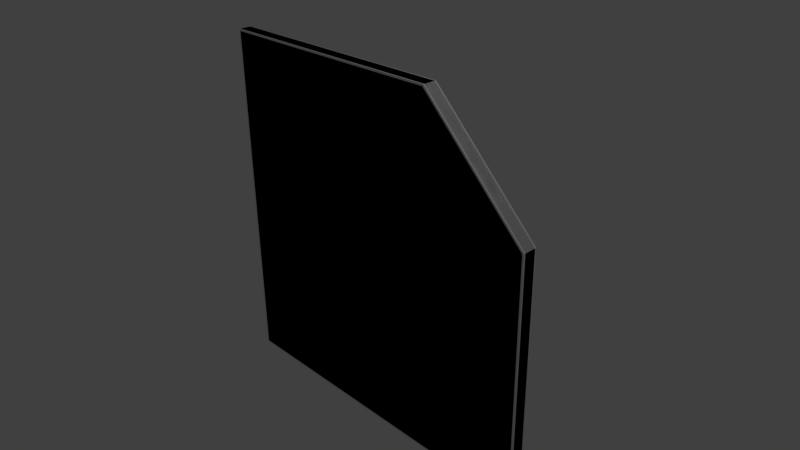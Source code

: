 # Source: w_D_5x5_Nc.blend  (saved by Blender 2.69.0; exported with 4.5.12 LTS)
import bpy
from mathutils import Matrix  # noqa: F401  (used for matrix-valued properties, if any)

bpy.ops.wm.read_factory_settings(use_empty=True)
scene = bpy.context.scene
scene.name = 'Scene'

# ---- collections
col_collection_1 = bpy.data.collections.new('Collection 1'); scene.collection.children.link(col_collection_1)

# ---- materials (node trees are filled in below, after node groups)
mat_material = bpy.data.materials.new('Material')
mat_material.alpha_threshold = 0.0
mat_material.use_transparent_shadow = False
mat_material.roughness = 0.5
mat_material.line_color = (0.0, 0.0, 0.0, 1.0)
mat_material_001 = bpy.data.materials.new('Material.001')
mat_material_001.alpha_threshold = 0.0
mat_material_001.use_transparent_shadow = False
mat_material_001.roughness = 0.5
mat_material_001.line_color = (0.0, 0.0, 0.0, 1.0)

# ---- material node trees

# ---- world
world_world = bpy.data.worlds.new('World'); scene.world = world_world
world_world.color = (0.05088, 0.05088, 0.05088)
world_world.use_sun_shadow = False
world_world.sun_shadow_jitter_overblur = 0.0
world_world.cycles.sampling_method = 'MANUAL'
world_world.cycles.sample_map_resolution = 256

# ---- cameras
cam_camera = bpy.data.cameras.new('Camera')
cam_camera.clip_end = 100.0
cam_camera.lens = 35.0
cam_camera.sensor_width = 32.0
cam_camera.sensor_height = 18.0
cam_camera.ortho_scale = 7.314
cam_camera.dof.focus_distance = 0.0
cam_camera.dof.aperture_fstop = 128.0

# ---- lights
light_lamp = bpy.data.lights.new('Lamp', 'POINT')
light_lamp.transmission_factor = 0.0
light_lamp.cutoff_distance = 30.0
light_lamp.energy = 100.0
light_lamp.shadow_buffer_clip_start = 1.001
light_lamp.shadow_soft_size = 0.1
light_lamp.shadow_maximum_resolution = 0.006
light_lamp.use_absolute_resolution = True
light_lamp.cycles.use_multiple_importance_sampling = False

# ---- meshes
me_cube = bpy.data.meshes.new('Cube')
me_cube.from_pydata([(2.5, -0.08, -2.5), (-2.5, -0.08, 2.5), (-2.5, -0.08, -2.5), (2.475, -0.1, -2.475), (-2.475, -0.1, 2.475), (-2.475, -0.1, -2.475), (-2.5, -0.08, 1.0), (1.0, -0.08, 2.5), (1.0, -0.08, -2.5), (0.9875, -0.1, 2.475), (0.9875, -0.1, -2.475), (-2.475, -0.1, 0.9875), (0.9875, -0.1, 0.9875), (2.5, -0.08, 1.0), (2.475, -0.1, 0.9875), (2.5, 0.08, -2.5), (-2.5, 0.08, 2.5), (-2.5, 0.08, -2.5), (2.475, 0.1, -2.475), (-2.475, 0.1, 2.475), (-2.475, 0.1, -2.475), (-2.5, 0.08, 1.0), (1.0, 0.08, 2.5), (1.0, 0.08, -2.5), (0.9875, 0.1, 2.475), (0.9875, 0.1, -2.475), (-2.475, 0.1, 0.9875), (0.9875, 0.1, 0.9875), (2.5, 0.08, 1.0), (2.475, 0.1, 0.9875)], [], [(6, 21, 17, 2), (7, 22, 16, 1), (2, 8, 10, 5), (8, 0, 3, 10), (11, 12, 9, 4), (22, 7, 13, 28), (9, 12, 14), (7, 1, 4, 9), (2, 17, 23, 8), (10, 3, 14, 12), (0, 13, 14, 3), (9, 14, 13, 7), (5, 10, 12, 11), (1, 6, 11, 4), (1, 16, 21, 6), (6, 2, 5, 11), (0, 15, 28, 13), (17, 20, 25, 23), (23, 25, 18, 15), (26, 19, 24, 27), (24, 29, 27), (22, 24, 19, 16), (25, 27, 29, 18), (15, 18, 29, 28), (24, 22, 28, 29), (20, 26, 27, 25), (16, 19, 26, 21), (21, 26, 20, 17), (8, 23, 15, 0)])
_uv = me_cube.uv_layers.new(name='UVMap.001')
_uv.uv.foreach_set('vector', [0.3475, 0.5344, 0.3475, 0.55, 0.006265, 0.55, 0.006265, 0.5344, 0.2476, 0.5063, 0.2476, 0.5219, 0.006265, 0.5219, 0.006265, 0.5063, 0.4937, 0.4937, 0.1525, 0.4937, 0.1537, 0.4913, 0.4913, 0.4913, 0.1525, 0.4937, 0.006265, 0.4937, 0.008703, 0.4913, 0.1537, 0.4913, 0.4913, 0.1537, 0.1537, 0.1537, 0.1537, 0.008703, 0.4913, 0.008703, 0.2476, 0.5219, 0.2476, 0.5063, 0.4544, 0.5063, 0.4544, 0.5219, 0.1537, 0.008703, 0.1537, 0.1537, 0.008703, 0.1537, 0.1525, 0.006265, 0.4937, 0.006265, 0.4913, 0.008703, 0.1537, 0.008703, 0.006265, 0.5781, 0.006265, 0.5625, 0.3475, 0.5625, 0.3475, 0.5781, 0.1537, 0.4913, 0.008703, 0.4913, 0.008703, 0.1537, 0.1537, 0.1537, 0.006265, 0.4937, 0.006265, 0.1525, 0.008703, 0.1537, 0.008703, 0.4913, 0.1537, 0.008703, 0.008703, 0.1537, 0.006265, 0.1525, 0.1525, 0.006265, 0.4913, 0.4913, 0.1537, 0.4913, 0.1537, 0.1537, 0.4913, 0.1537, 0.4937, 0.006265, 0.4937, 0.1525, 0.4913, 0.1537, 0.4913, 0.008703, 0.4937, 0.5344, 0.4937, 0.55, 0.3475, 0.55, 0.3475, 0.5344, 0.4937, 0.1525, 0.4937, 0.4937, 0.4913, 0.4913, 0.4913, 0.1537, 0.6957, 0.5063, 0.6957, 0.5219, 0.4544, 0.5219, 0.4544, 0.5063, 0.9937, 0.4937, 0.9913, 0.4913, 0.9913, 0.1537, 0.9937, 0.1525, 0.9937, 0.1525, 0.9913, 0.1537, 0.9913, 0.008703, 0.9937, 0.006265, 0.6537, 0.4913, 0.5087, 0.4913, 0.5087, 0.1537, 0.6537, 0.1537, 0.5087, 0.1537, 0.6537, 0.008703, 0.6537, 0.1537, 0.5063, 0.1525, 0.5087, 0.1537, 0.5087, 0.4913, 0.5063, 0.4937, 0.9913, 0.1537, 0.6537, 0.1537, 0.6537, 0.008703, 0.9913, 0.008703, 0.9937, 0.006265, 0.9913, 0.008703, 0.6537, 0.008703, 0.6525, 0.006265, 0.5087, 0.1537, 0.5063, 0.1525, 0.6525, 0.006265, 0.6537, 0.008703, 0.9913, 0.4913, 0.6537, 0.4913, 0.6537, 0.1537, 0.9913, 0.1537, 0.5063, 0.4937, 0.5087, 0.4913, 0.6537, 0.4913, 0.6525, 0.4937, 0.6525, 0.4937, 0.6537, 0.4913, 0.9913, 0.4913, 0.9937, 0.4937, 0.3475, 0.5781, 0.3475, 0.5625, 0.4937, 0.5625, 0.4937, 0.5781])
_uv.active_render = True
_uv = me_cube.uv_layers.new(name='UV coord')
_uv.uv.foreach_set('vector', [0.3475, 0.5344, 0.3475, 0.55, 0.006265, 0.55, 0.006265, 0.5344, 0.2476, 0.5063, 0.2476, 0.5219, 0.006265, 0.5219, 0.006265, 0.5063, 0.4937, 0.4937, 0.1525, 0.4937, 0.1537, 0.4913, 0.4913, 0.4913, 0.1525, 0.4937, 0.006265, 0.4937, 0.008703, 0.4913, 0.1537, 0.4913, 0.4913, 0.1537, 0.1537, 0.1537, 0.1537, 0.008703, 0.4913, 0.008703, 0.2476, 0.5219, 0.2476, 0.5063, 0.4544, 0.5063, 0.4544, 0.5219, 0.1537, 0.008703, 0.1537, 0.1537, 0.008703, 0.1537, 0.1525, 0.006265, 0.4937, 0.006265, 0.4913, 0.008703, 0.1537, 0.008703, 0.006265, 0.5781, 0.006265, 0.5625, 0.3475, 0.5625, 0.3475, 0.5781, 0.1537, 0.4913, 0.008703, 0.4913, 0.008703, 0.1537, 0.1537, 0.1537, 0.006265, 0.4937, 0.006265, 0.1525, 0.008703, 0.1537, 0.008703, 0.4913, 0.1537, 0.008703, 0.008703, 0.1537, 0.006265, 0.1525, 0.1525, 0.006265, 0.4913, 0.4913, 0.1537, 0.4913, 0.1537, 0.1537, 0.4913, 0.1537, 0.4937, 0.006265, 0.4937, 0.1525, 0.4913, 0.1537, 0.4913, 0.008703, 0.4937, 0.5344, 0.4937, 0.55, 0.3475, 0.55, 0.3475, 0.5344, 0.4937, 0.1525, 0.4937, 0.4937, 0.4913, 0.4913, 0.4913, 0.1537, 0.6957, 0.5063, 0.6957, 0.5219, 0.4544, 0.5219, 0.4544, 0.5063, 0.9937, 0.4937, 0.9913, 0.4913, 0.9913, 0.1537, 0.9937, 0.1525, 0.9937, 0.1525, 0.9913, 0.1537, 0.9913, 0.008703, 0.9937, 0.006265, 0.6537, 0.4913, 0.5087, 0.4913, 0.5087, 0.1537, 0.6537, 0.1537, 0.5087, 0.1537, 0.6537, 0.008703, 0.6537, 0.1537, 0.5063, 0.1525, 0.5087, 0.1537, 0.5087, 0.4913, 0.5063, 0.4937, 0.9913, 0.1537, 0.6537, 0.1537, 0.6537, 0.008703, 0.9913, 0.008703, 0.9937, 0.006265, 0.9913, 0.008703, 0.6537, 0.008703, 0.6525, 0.006265, 0.5087, 0.1537, 0.5063, 0.1525, 0.6525, 0.006265, 0.6537, 0.008703, 0.9913, 0.4913, 0.6537, 0.4913, 0.6537, 0.1537, 0.9913, 0.1537, 0.5063, 0.4937, 0.5087, 0.4913, 0.6537, 0.4913, 0.6525, 0.4937, 0.6525, 0.4937, 0.6537, 0.4913, 0.9913, 0.4913, 0.9937, 0.4937, 0.3475, 0.5781, 0.3475, 0.5625, 0.4937, 0.5625, 0.4937, 0.5781])
me_cube.materials.append(mat_material)
me_cube.use_remesh_preserve_volume = False
me_cube.use_remesh_preserve_attributes = False
me_cube.use_mirror_vertex_groups = False
me_cube.update()
me_cube_001 = bpy.data.meshes.new('Cube.001')
me_cube_001.from_pydata([(2.5, 0.1, -2.5), (2.5, -0.1, -2.5), (-2.5, 0.1, 1.0), (2.5, -0.1, 1.0), (2.5, 0.1, 1.0), (-2.5, -0.1, 1.0), (-2.5, -0.1, 2.5), (-2.5, 0.1, 2.5), (-2.5, -0.1, -2.5), (-2.5, 0.1, -2.5), (1.0, -0.1, 1.0), (1.0, 0.1, 1.0), (1.0, -0.1, 2.5), (1.0, 0.1, 2.5), (1.0, -0.1, -2.5), (1.0, 0.1, -2.5)], [], [(4, 11, 13), (0, 4, 3, 1), (2, 9, 8, 5), (7, 2, 5, 6), (11, 4, 0, 15), (1, 3, 10, 14), (13, 7, 6, 12), (15, 14, 8, 9), (14, 10, 5, 8), (2, 11, 15, 9), (10, 12, 6, 5), (7, 13, 11, 2), (0, 1, 14, 15), (3, 4, 13, 12), (3, 12, 10)])
_uv = me_cube_001.uv_layers.new(name='UVMap')
_uv.uv.foreach_set('vector', [0.6256, 0.25, 0.5, 0.25, 0.5225, 0.75, 0.5225, 1.0, 0.5225, 0.75, 0.5425, 0.75, 0.5425, 1.0, 0.5025, 0.75, 0.5025, 0.5, 0.5225, 0.5, 0.5225, 0.75, 0.5025, 1.0, 0.5025, 0.75, 0.5225, 0.75, 0.5225, 1.0, 0.6256, 0.25, 0.75, 7.153e-08, 1.0, 1.431e-07, 0.7513, 0.25, 0.5425, 1.0, 0.2713, 0.5, 0.3856, 0.375, 0.5213, 0.75, 0.545, 0.75, 0.545, 0.5, 0.565, 0.5, 0.565, 0.75, 0.25, 0.5, 0.25, 0.52, 0.0, 0.52, 9.537e-08, 0.5, 0.5213, 0.75, 0.3856, 0.375, 0.5, 0.25, 0.5, 0.5, 0.5013, 0.5, 0.6256, 0.25, 0.7513, 0.25, 0.5025, 0.5, 0.3856, 0.375, 0.25, 1.073e-07, 0.5, 0.0, 0.5, 0.25, 0.5, 0.5, 0.5, 0.25, 0.6256, 0.25, 0.5013, 0.5, 0.5, 0.5, 0.5, 0.52, 0.25, 0.52, 0.25, 0.5, 0.0, 0.0, 0.5225, 0.75, 0.0, 0.0, 0.565, 0.75, 0.2713, 0.5, 0.565, 0.75, 0.3856, 0.375])
_uv.active_render = True
_uv = me_cube_001.uv_layers.new(name='UVMap.001')
_uv.uv.foreach_set('vector', [0.6256, 0.25, 0.5, 0.25, 0.5225, 0.75, 0.5225, 1.0, 0.5225, 0.75, 0.5425, 0.75, 0.5425, 1.0, 0.5025, 0.75, 0.5025, 0.5, 0.5225, 0.5, 0.5225, 0.75, 0.5025, 1.0, 0.5025, 0.75, 0.5225, 0.75, 0.5225, 1.0, 0.6256, 0.25, 0.75, 7.153e-08, 1.0, 1.431e-07, 0.7513, 0.25, 0.5425, 1.0, 0.2713, 0.5, 0.3856, 0.375, 0.5213, 0.75, 0.545, 0.75, 0.545, 0.5, 0.565, 0.5, 0.565, 0.75, 0.25, 0.5, 0.25, 0.52, 0.0, 0.52, 9.537e-08, 0.5, 0.5213, 0.75, 0.3856, 0.375, 0.5, 0.25, 0.5, 0.5, 0.5013, 0.5, 0.6256, 0.25, 0.7513, 0.25, 0.5025, 0.5, 0.3856, 0.375, 0.25, 1.073e-07, 0.5, 0.0, 0.5, 0.25, 0.5, 0.5, 0.5, 0.25, 0.6256, 0.25, 0.5013, 0.5, 0.5, 0.5, 0.5, 0.52, 0.25, 0.52, 0.25, 0.5, 0.0, 0.0, 0.5225, 0.75, 0.0, 0.0, 0.565, 0.75, 0.2713, 0.5, 0.565, 0.75, 0.3856, 0.375])
me_cube_001.materials.append(mat_material_001)
me_cube_001.use_remesh_preserve_volume = False
me_cube_001.use_remesh_preserve_attributes = False
me_cube_001.use_mirror_vertex_groups = False
me_cube_001.update()

# ---- objects
ob_w_d_5x5_nc = bpy.data.objects.new('w_D_5x5_Nc', me_cube)
ob_lamp = bpy.data.objects.new('Lamp', light_lamp)
ob_camera = bpy.data.objects.new('Camera', cam_camera)
ob_ucx_w_d_5x5_nc = bpy.data.objects.new('UCX_w_D_5x5_Nc', me_cube_001)

# ---- transforms, parenting, visibility, modifiers, constraints
ob_w_d_5x5_nc.location = (0.0, 0.0, 0.0)
ob_w_d_5x5_nc.lock_rotations_4d = False
ob_w_d_5x5_nc.empty_display_type = 'ARROWS'
ob_w_d_5x5_nc.lineart.crease_threshold = 0.0
ob_lamp.location = (4.076, 1.005, 5.904)
ob_lamp.rotation_euler = (0.6503, 0.05522, 1.866)
ob_lamp.lock_rotations_4d = False
ob_lamp.empty_display_type = 'ARROWS'
ob_lamp.color = (0.0, 0.0, 0.0, 0.0)
ob_lamp.hide_viewport = True
ob_lamp.lineart.crease_threshold = 0.0
ob_camera.location = (7.481, -6.508, 5.344)
ob_camera.rotation_euler = (1.109, 0.01082, 0.8149)
ob_camera.lock_rotations_4d = False
ob_camera.empty_display_type = 'ARROWS'
ob_camera.color = (0.0, 0.0, 0.0, 0.0)
ob_camera.hide_viewport = True
ob_camera.display_type = 'WIRE'
ob_camera.lineart.crease_threshold = 0.0
ob_ucx_w_d_5x5_nc.location = (0.0, 0.0, 0.0)
ob_ucx_w_d_5x5_nc.lock_rotations_4d = False
ob_ucx_w_d_5x5_nc.empty_display_type = 'ARROWS'
ob_ucx_w_d_5x5_nc.hide_viewport = True
ob_ucx_w_d_5x5_nc.lineart.crease_threshold = 0.0

# ---- collection membership
col_collection_1.objects.link(ob_w_d_5x5_nc)
col_collection_1.objects.link(ob_lamp)
col_collection_1.objects.link(ob_camera)
col_collection_1.objects.link(ob_ucx_w_d_5x5_nc)

# ---- scene / render settings (as saved in the file)
scene.camera = ob_camera
scene.frame_start = 1; scene.frame_end = 250; scene.frame_set(0)
scene.render.engine = 'BLENDER_EEVEE_NEXT'
scene.render.image_settings.compression = 90
scene.render.resolution_percentage = 50
scene.render.dither_intensity = 0.0
scene.cycles.use_denoising = False
scene.cycles.samples = 10
scene.cycles.sampling_pattern = 'TABULATED_SOBOL'
scene.cycles.light_sampling_threshold = 0.0
scene.cycles.use_adaptive_sampling = False
scene.cycles.use_light_tree = False
scene.cycles.blur_glossy = 0.0
scene.cycles.volume_bounces = 1
scene.cycles.pixel_filter_type = 'GAUSSIAN'
scene.cycles.sample_clamp_indirect = 0.0
scene.view_settings.view_transform = 'Standard'
bpy.context.view_layer.update()
